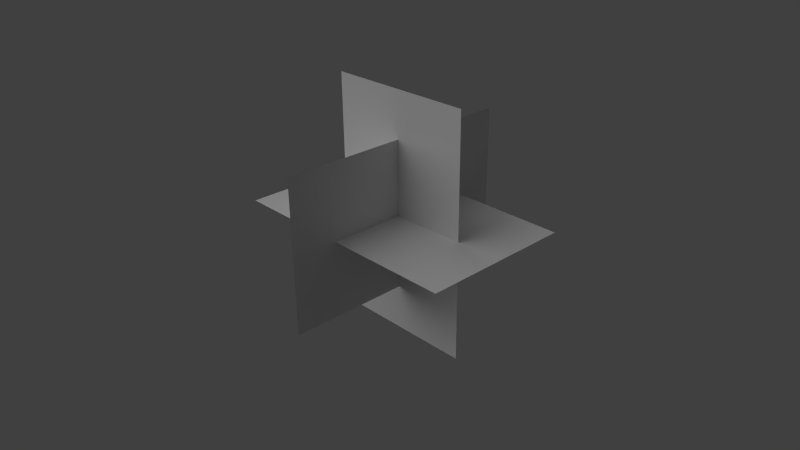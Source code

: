 # Source: gate.blend  (saved by Blender 2.63.0; exported with 4.5.12 LTS)
import bpy
from mathutils import Matrix  # noqa: F401  (used for matrix-valued properties, if any)

bpy.ops.wm.read_factory_settings(use_empty=True)
scene = bpy.context.scene
scene.name = 'Scene'

# ---- collections
col_collection_1 = bpy.data.collections.new('Collection 1'); scene.collection.children.link(col_collection_1)

# ---- materials (node trees are filled in below, after node groups)
mat_material = bpy.data.materials.new('Material')
mat_material.alpha_threshold = 0.0
mat_material.use_transparent_shadow = False
mat_material.roughness = 0.5
mat_material.specular_intensity = 0.1
mat_material.line_color = (0.0, 0.0, 0.0, 1.0)

# ---- material node trees

# ---- world
world_world = bpy.data.worlds.new('World'); scene.world = world_world
world_world.color = (0.05088, 0.05088, 0.05088)
world_world.use_sun_shadow = False
world_world.sun_shadow_jitter_overblur = 0.0
world_world.cycles.sampling_method = 'MANUAL'
world_world.cycles.sample_map_resolution = 256

# ---- cameras
cam_camera = bpy.data.cameras.new('Camera')
cam_camera.clip_end = 100.0
cam_camera.lens = 35.0
cam_camera.sensor_width = 32.0
cam_camera.sensor_height = 18.0
cam_camera.ortho_scale = 7.314
cam_camera.dof.focus_distance = 0.0
cam_camera.dof.aperture_fstop = 128.0

# ---- lights
light_lamp = bpy.data.lights.new('Lamp', 'SUN')
light_lamp.transmission_factor = 0.0
light_lamp.cutoff_distance = 30.0
light_lamp.angle = 1.571
light_lamp.energy = 1.0
light_lamp.shadow_buffer_clip_start = 1.001
light_lamp.shadow_soft_size = 1.0
light_lamp.shadow_cascade_max_distance = 1000.0
light_lamp.cycles.use_multiple_importance_sampling = False

# ---- meshes
me_plane_001 = bpy.data.meshes.new('Plane.001')
me_plane_001.from_pydata([(1.0, -1.0, 0.0), (-1.0, -1.0, 0.0), (1.0, 1.0, 0.0), (-1.0, 1.0, 0.0)], [], [(2, 3, 1, 0)])
me_plane_001.materials.append(mat_material)
me_plane_001.use_remesh_preserve_volume = False
me_plane_001.use_remesh_preserve_attributes = False
me_plane_001.use_mirror_vertex_groups = False
me_plane_001.update()
me_plane_000 = bpy.data.meshes.new('Plane.000')
me_plane_000.from_pydata([(-6.398e-07, 1.618, 5.0), (6.398e-07, -1.618, 5.0), (-6.398e-07, 1.618, -5.0), (6.398e-07, -1.618, -5.0)], [], [(0, 1, 3, 2)])
me_plane_000.materials.append(mat_material)
me_plane_000.use_remesh_preserve_volume = False
me_plane_000.use_remesh_preserve_attributes = False
me_plane_000.use_mirror_vertex_groups = False
me_plane_000.update()
me_plane_022 = bpy.data.meshes.new('Plane.022')
me_plane_022.from_pydata([(0.618, -2.07e-06, -8.09), (0.618, 2.07e-06, 8.09), (-0.618, -2.07e-06, -8.09), (-0.618, 2.07e-06, 8.09)], [], [(0, 1, 3, 2)])
me_plane_022.materials.append(mat_material)
me_plane_022.use_remesh_preserve_volume = False
me_plane_022.use_remesh_preserve_attributes = False
me_plane_022.use_mirror_vertex_groups = False
me_plane_022.update()

# ---- objects
ob_gate_002 = bpy.data.objects.new('gate.002', me_plane_001)
ob_gate_001 = bpy.data.objects.new('gate.001', me_plane_000)
ob_gate = bpy.data.objects.new('gate', me_plane_022)
ob_lamp = bpy.data.objects.new('Lamp', light_lamp)
ob_camera = bpy.data.objects.new('Camera', cam_camera)

# ---- transforms, parenting, visibility, modifiers, constraints
ob_gate_002.location = (0.0, 0.0, 0.0)
ob_gate_002.rotation_euler = (1.571, 1.571, 0.0)
ob_gate_002.scale = (8.09, 5.0, 1.0)
ob_gate_002.lineart.crease_threshold = 0.0
ob_gate_001.location = (0.0, 0.0, 0.0)
ob_gate_001.rotation_euler = (1.571, 1.571, 0.0)
ob_gate_001.scale = (8.09, 5.0, 1.0)
ob_gate_001.lineart.crease_threshold = 0.0
ob_gate.location = (0.0, 0.0, 0.0)
ob_gate.rotation_euler = (1.571, 1.571, 0.0)
ob_gate.scale = (8.09, 5.0, 1.0)
ob_gate.lineart.crease_threshold = 0.0
ob_lamp.location = (-20.48, -46.2, 49.15)
ob_lamp.rotation_euler = (-0.869, 0.2224, 2.413)
ob_lamp.lock_rotations_4d = False
ob_lamp.empty_display_type = 'ARROWS'
ob_lamp.color = (0.0, 0.0, 0.0, 0.0)
ob_lamp.lineart.crease_threshold = 0.0
ob_camera.location = (35.43, -32.96, 23.45)
ob_camera.rotation_euler = (1.109, 0.01082, 0.8149)
ob_camera.scale = (9.544, 9.544, 9.544)
ob_camera.lock_rotations_4d = False
ob_camera.empty_display_type = 'ARROWS'
ob_camera.color = (0.0, 0.0, 0.0, 0.0)
ob_camera.display_type = 'WIRE'
ob_camera.lineart.crease_threshold = 0.0

# ---- collection membership
col_collection_1.objects.link(ob_gate_002)
col_collection_1.objects.link(ob_gate_001)
col_collection_1.objects.link(ob_gate)
col_collection_1.objects.link(ob_lamp)
col_collection_1.objects.link(ob_camera)

# ---- scene / render settings (as saved in the file)
scene.camera = ob_camera
scene.frame_start = 1; scene.frame_end = 250; scene.frame_set(1)
scene.render.engine = 'BLENDER_EEVEE_NEXT'
scene.render.image_settings.color_mode = 'RGB'
scene.render.image_settings.compression = 90
scene.render.resolution_percentage = 50
scene.render.dither_intensity = 0.0
scene.render.bake_margin = 2
scene.render.bake_bias = 0.0
scene.cycles.use_denoising = False
scene.cycles.samples = 10
scene.cycles.sampling_pattern = 'TABULATED_SOBOL'
scene.cycles.light_sampling_threshold = 0.0
scene.cycles.use_adaptive_sampling = False
scene.cycles.use_light_tree = False
scene.cycles.blur_glossy = 0.0
scene.cycles.volume_bounces = 1
scene.cycles.pixel_filter_type = 'GAUSSIAN'
scene.cycles.sample_clamp_indirect = 0.0
scene.view_settings.view_transform = 'Standard'
bpy.context.view_layer.update()
